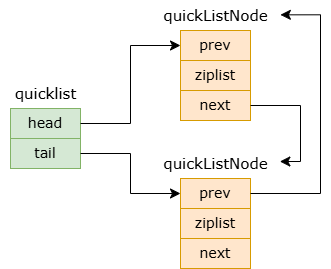

The diagram above was exported from draw.io. Its source (the exported page's mxGraphModel, read from the mxfile embedded in the PNG):
<mxGraphModel dx="1647" dy="839" grid="1" gridSize="10" guides="1" tooltips="1" connect="1" arrows="1" fold="1" page="1" pageScale="1" pageWidth="827" pageHeight="1169" math="0" shadow="0">
  <root>
    <mxCell id="0" />
    <mxCell id="1" parent="0" />
    <mxCell id="6b36Yf8PguwmVYba29x4-15" value="" style="group" vertex="1" connectable="0" parent="1">
      <mxGeometry x="450" y="182" width="130" height="120" as="geometry" />
    </mxCell>
    <mxCell id="6b36Yf8PguwmVYba29x4-6" value="&lt;font face=&quot;Verdana&quot; style=&quot;font-size: 15px;&quot;&gt;quickListNode&lt;/font&gt;" style="text;html=1;align=center;verticalAlign=middle;resizable=0;points=[];autosize=1;strokeColor=none;fillColor=none;container=0;" vertex="1" parent="6b36Yf8PguwmVYba29x4-15">
      <mxGeometry width="130" height="30" as="geometry" />
    </mxCell>
    <mxCell id="6b36Yf8PguwmVYba29x4-3" value="&lt;font face=&quot;Verdana&quot; style=&quot;font-size: 14px;&quot;&gt;prev&lt;/font&gt;" style="rounded=0;whiteSpace=wrap;html=1;fillColor=#ffe6cc;strokeColor=#d79b00;container=0;" vertex="1" parent="6b36Yf8PguwmVYba29x4-15">
      <mxGeometry x="30" y="30" width="70" height="30" as="geometry" />
    </mxCell>
    <mxCell id="6b36Yf8PguwmVYba29x4-4" value="&lt;font face=&quot;Verdana&quot; style=&quot;font-size: 14px;&quot;&gt;next&lt;/font&gt;" style="rounded=0;whiteSpace=wrap;html=1;fillColor=#ffe6cc;strokeColor=#d79b00;container=0;" vertex="1" parent="6b36Yf8PguwmVYba29x4-15">
      <mxGeometry x="30" y="90" width="70" height="30" as="geometry" />
    </mxCell>
    <mxCell id="6b36Yf8PguwmVYba29x4-13" value="&lt;font face=&quot;Verdana&quot; style=&quot;font-size: 14px;&quot;&gt;ziplist&lt;/font&gt;" style="rounded=0;whiteSpace=wrap;html=1;fillColor=#ffe6cc;strokeColor=#d79b00;container=0;" vertex="1" parent="6b36Yf8PguwmVYba29x4-15">
      <mxGeometry x="30" y="60" width="70" height="30" as="geometry" />
    </mxCell>
    <mxCell id="6b36Yf8PguwmVYba29x4-16" value="" style="group" vertex="1" connectable="0" parent="1">
      <mxGeometry x="450" y="330" width="130" height="120" as="geometry" />
    </mxCell>
    <mxCell id="6b36Yf8PguwmVYba29x4-17" value="&lt;font face=&quot;Verdana&quot; style=&quot;font-size: 15px;&quot;&gt;quickListNode&lt;/font&gt;" style="text;html=1;align=center;verticalAlign=middle;resizable=0;points=[];autosize=1;strokeColor=none;fillColor=none;container=0;" vertex="1" parent="6b36Yf8PguwmVYba29x4-16">
      <mxGeometry width="130" height="30" as="geometry" />
    </mxCell>
    <mxCell id="6b36Yf8PguwmVYba29x4-18" value="&lt;font face=&quot;Verdana&quot; style=&quot;font-size: 14px;&quot;&gt;prev&lt;/font&gt;" style="rounded=0;whiteSpace=wrap;html=1;fillColor=#ffe6cc;strokeColor=#d79b00;container=0;" vertex="1" parent="6b36Yf8PguwmVYba29x4-16">
      <mxGeometry x="30" y="30" width="70" height="30" as="geometry" />
    </mxCell>
    <mxCell id="6b36Yf8PguwmVYba29x4-19" value="&lt;font face=&quot;Verdana&quot; style=&quot;font-size: 14px;&quot;&gt;next&lt;/font&gt;" style="rounded=0;whiteSpace=wrap;html=1;fillColor=#ffe6cc;strokeColor=#d79b00;container=0;" vertex="1" parent="6b36Yf8PguwmVYba29x4-16">
      <mxGeometry x="30" y="90" width="70" height="30" as="geometry" />
    </mxCell>
    <mxCell id="6b36Yf8PguwmVYba29x4-20" value="&lt;font face=&quot;Verdana&quot; style=&quot;font-size: 14px;&quot;&gt;ziplist&lt;/font&gt;" style="rounded=0;whiteSpace=wrap;html=1;fillColor=#ffe6cc;strokeColor=#d79b00;container=0;" vertex="1" parent="6b36Yf8PguwmVYba29x4-16">
      <mxGeometry x="30" y="60" width="70" height="30" as="geometry" />
    </mxCell>
    <mxCell id="6b36Yf8PguwmVYba29x4-22" value="" style="group" vertex="1" connectable="0" parent="1">
      <mxGeometry x="300" y="260" width="90" height="90" as="geometry" />
    </mxCell>
    <mxCell id="6b36Yf8PguwmVYba29x4-1" value="&lt;font face=&quot;Verdana&quot; style=&quot;font-size: 14px;&quot;&gt;head&lt;/font&gt;" style="rounded=0;whiteSpace=wrap;html=1;fillColor=#d5e8d4;strokeColor=#82b366;" vertex="1" parent="6b36Yf8PguwmVYba29x4-22">
      <mxGeometry x="10" y="30" width="70" height="30" as="geometry" />
    </mxCell>
    <mxCell id="6b36Yf8PguwmVYba29x4-2" value="&lt;font face=&quot;Verdana&quot; style=&quot;font-size: 14px;&quot;&gt;tail&lt;/font&gt;" style="rounded=0;whiteSpace=wrap;html=1;fillColor=#d5e8d4;strokeColor=#82b366;" vertex="1" parent="6b36Yf8PguwmVYba29x4-22">
      <mxGeometry x="10" y="60" width="70" height="30" as="geometry" />
    </mxCell>
    <mxCell id="6b36Yf8PguwmVYba29x4-21" value="&lt;font style=&quot;font-size: 15px;&quot; face=&quot;Verdana&quot;&gt;quicklist&lt;/font&gt;" style="text;html=1;align=center;verticalAlign=middle;resizable=0;points=[];autosize=1;strokeColor=none;fillColor=none;" vertex="1" parent="6b36Yf8PguwmVYba29x4-22">
      <mxGeometry width="90" height="30" as="geometry" />
    </mxCell>
    <mxCell id="6b36Yf8PguwmVYba29x4-37" value="" style="edgeStyle=elbowEdgeStyle;elbow=horizontal;endArrow=classic;html=1;curved=0;rounded=0;endSize=8;startSize=8;exitX=1;exitY=0.5;exitDx=0;exitDy=0;" edge="1" parent="1" source="6b36Yf8PguwmVYba29x4-1" target="6b36Yf8PguwmVYba29x4-3">
      <mxGeometry width="50" height="50" relative="1" as="geometry">
        <mxPoint x="390" y="450" as="sourcePoint" />
        <mxPoint x="440" y="400" as="targetPoint" />
      </mxGeometry>
    </mxCell>
    <mxCell id="6b36Yf8PguwmVYba29x4-38" value="" style="edgeStyle=elbowEdgeStyle;elbow=horizontal;endArrow=classic;html=1;curved=0;rounded=0;endSize=8;startSize=8;exitX=1;exitY=0.5;exitDx=0;exitDy=0;" edge="1" parent="1" source="6b36Yf8PguwmVYba29x4-2" target="6b36Yf8PguwmVYba29x4-18">
      <mxGeometry width="50" height="50" relative="1" as="geometry">
        <mxPoint x="390" y="450" as="sourcePoint" />
        <mxPoint x="440" y="400" as="targetPoint" />
      </mxGeometry>
    </mxCell>
    <mxCell id="6b36Yf8PguwmVYba29x4-42" value="" style="edgeStyle=segmentEdgeStyle;endArrow=classic;html=1;curved=0;rounded=0;endSize=8;startSize=8;entryX=0.995;entryY=0.434;entryDx=0;entryDy=0;entryPerimeter=0;exitX=1;exitY=0.5;exitDx=0;exitDy=0;" edge="1" parent="1" source="6b36Yf8PguwmVYba29x4-4" target="6b36Yf8PguwmVYba29x4-17">
      <mxGeometry width="50" height="50" relative="1" as="geometry">
        <mxPoint x="390" y="450" as="sourcePoint" />
        <mxPoint x="440" y="400" as="targetPoint" />
        <Array as="points">
          <mxPoint x="600" y="287" />
          <mxPoint x="600" y="343" />
        </Array>
      </mxGeometry>
    </mxCell>
    <mxCell id="6b36Yf8PguwmVYba29x4-43" value="" style="edgeStyle=segmentEdgeStyle;endArrow=classic;html=1;curved=0;rounded=0;endSize=8;startSize=8;exitX=1;exitY=0.5;exitDx=0;exitDy=0;entryX=0.999;entryY=0.478;entryDx=0;entryDy=0;entryPerimeter=0;" edge="1" parent="1" source="6b36Yf8PguwmVYba29x4-18" target="6b36Yf8PguwmVYba29x4-6">
      <mxGeometry width="50" height="50" relative="1" as="geometry">
        <mxPoint x="390" y="450" as="sourcePoint" />
        <mxPoint x="440" y="400" as="targetPoint" />
        <Array as="points">
          <mxPoint x="620" y="375" />
          <mxPoint x="620" y="196" />
        </Array>
      </mxGeometry>
    </mxCell>
  </root>
</mxGraphModel>